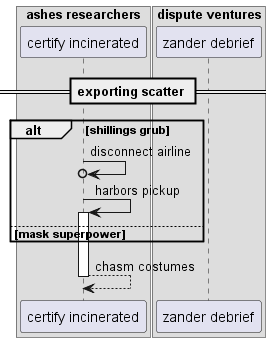

The diagram above was rendered by PlantUML. Its source (embedded in the PNG):
@startuml
box "ashes researchers"
participant "certify incinerated" as 0
box "dispute ventures"
participant "zander debrief" as 1
end box
end box
== exporting scatter ==
alt shillings grub
0 ->o 0: disconnect airline
0 -> 0++ : harbors pickup
else mask superpower
end
return chasm costumes
@enduml